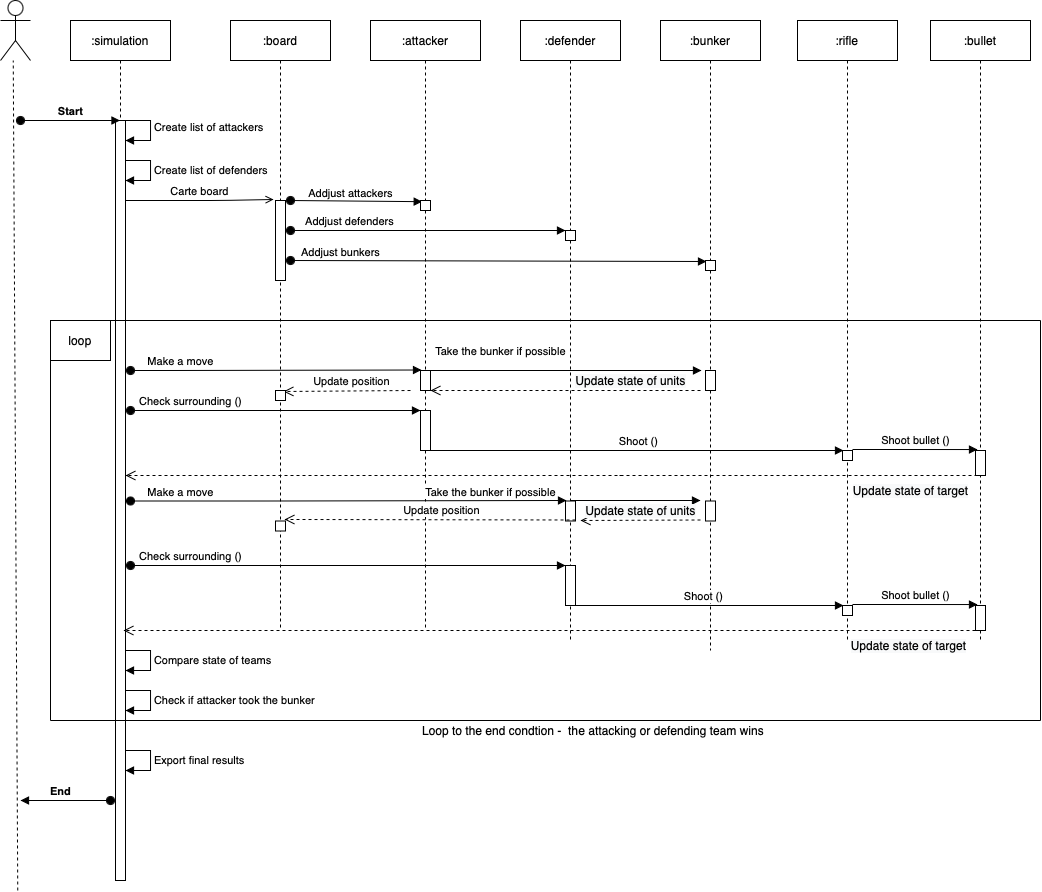

The diagram above was exported from draw.io. Its source (the exported page's mxGraphModel, read from the mxfile embedded in the PNG):
<mxGraphModel dx="635" dy="372" grid="1" gridSize="10" guides="1" tooltips="1" connect="1" arrows="1" fold="1" page="1" pageScale="1" pageWidth="827" pageHeight="1169" math="0" shadow="0">
  <root>
    <mxCell id="0" />
    <mxCell id="1" parent="0" />
    <mxCell id="X69fyZSZnNjX7etHUaCL-2" value="" style="endArrow=none;dashed=1;html=1;" parent="1" edge="1">
      <mxGeometry width="50" height="50" relative="1" as="geometry">
        <mxPoint x="47.25" y="930" as="sourcePoint" />
        <mxPoint x="42.75" y="100" as="targetPoint" />
      </mxGeometry>
    </mxCell>
    <mxCell id="X69fyZSZnNjX7etHUaCL-1" value="" style="shape=umlActor;verticalLabelPosition=bottom;verticalAlign=top;html=1;outlineConnect=0;" parent="1" vertex="1">
      <mxGeometry x="30" y="40" width="30" height="60" as="geometry" />
    </mxCell>
    <mxCell id="X69fyZSZnNjX7etHUaCL-9" value=":simulation" style="shape=umlLifeline;perimeter=lifelinePerimeter;whiteSpace=wrap;html=1;container=1;collapsible=0;recursiveResize=0;outlineConnect=0;" parent="1" vertex="1">
      <mxGeometry x="100" y="60" width="100" height="860" as="geometry" />
    </mxCell>
    <mxCell id="X69fyZSZnNjX7etHUaCL-16" value="" style="html=1;points=[];perimeter=orthogonalPerimeter;" parent="X69fyZSZnNjX7etHUaCL-9" vertex="1">
      <mxGeometry x="45" y="100" width="10" height="760" as="geometry" />
    </mxCell>
    <mxCell id="X69fyZSZnNjX7etHUaCL-52" value="Check surrounding ()" style="html=1;verticalAlign=bottom;startArrow=oval;startFill=1;endArrow=block;startSize=8;entryX=0;entryY=0;entryDx=0;entryDy=0;entryPerimeter=0;" parent="X69fyZSZnNjX7etHUaCL-9" target="X69fyZSZnNjX7etHUaCL-51" edge="1">
      <mxGeometry x="-0.5862" width="60" relative="1" as="geometry">
        <mxPoint x="60" y="390" as="sourcePoint" />
        <mxPoint x="120" y="390" as="targetPoint" />
        <mxPoint as="offset" />
      </mxGeometry>
    </mxCell>
    <mxCell id="X69fyZSZnNjX7etHUaCL-10" value=":board" style="shape=umlLifeline;perimeter=lifelinePerimeter;whiteSpace=wrap;html=1;container=1;collapsible=0;recursiveResize=0;outlineConnect=0;" parent="1" vertex="1">
      <mxGeometry x="260" y="60" width="100" height="610" as="geometry" />
    </mxCell>
    <mxCell id="X69fyZSZnNjX7etHUaCL-34" value="" style="html=1;points=[];perimeter=orthogonalPerimeter;" parent="X69fyZSZnNjX7etHUaCL-10" vertex="1">
      <mxGeometry x="45" y="180" width="10" height="80" as="geometry" />
    </mxCell>
    <mxCell id="X69fyZSZnNjX7etHUaCL-39" value="Addjust defenders" style="html=1;verticalAlign=bottom;startArrow=oval;startFill=1;endArrow=block;startSize=8;entryX=0;entryY=1;entryDx=0;entryDy=0;entryPerimeter=0;" parent="X69fyZSZnNjX7etHUaCL-10" target="X69fyZSZnNjX7etHUaCL-42" edge="1">
      <mxGeometry x="-0.5707" width="60" relative="1" as="geometry">
        <mxPoint x="60" y="210" as="sourcePoint" />
        <mxPoint x="120" y="210" as="targetPoint" />
        <mxPoint as="offset" />
      </mxGeometry>
    </mxCell>
    <mxCell id="X69fyZSZnNjX7etHUaCL-43" value="Addjust bunkers" style="html=1;verticalAlign=bottom;startArrow=oval;startFill=1;endArrow=block;startSize=8;entryX=0.1;entryY=0.1;entryDx=0;entryDy=0;entryPerimeter=0;" parent="X69fyZSZnNjX7etHUaCL-10" target="X69fyZSZnNjX7etHUaCL-44" edge="1">
      <mxGeometry x="-0.7596" y="-1" width="60" relative="1" as="geometry">
        <mxPoint x="60" y="240" as="sourcePoint" />
        <mxPoint x="470" y="240" as="targetPoint" />
        <mxPoint as="offset" />
      </mxGeometry>
    </mxCell>
    <mxCell id="X69fyZSZnNjX7etHUaCL-11" value=":attacker" style="shape=umlLifeline;perimeter=lifelinePerimeter;whiteSpace=wrap;html=1;container=1;collapsible=0;recursiveResize=0;outlineConnect=0;" parent="1" vertex="1">
      <mxGeometry x="400" y="60" width="110" height="610" as="geometry" />
    </mxCell>
    <mxCell id="X69fyZSZnNjX7etHUaCL-48" value="" style="html=1;points=[];perimeter=orthogonalPerimeter;" parent="X69fyZSZnNjX7etHUaCL-11" vertex="1">
      <mxGeometry x="50" y="350" width="10" height="20" as="geometry" />
    </mxCell>
    <mxCell id="X69fyZSZnNjX7etHUaCL-55" value="Shoot ()" style="html=1;verticalAlign=bottom;endArrow=block;entryX=0.1;entryY=0;entryDx=0;entryDy=0;entryPerimeter=0;" parent="X69fyZSZnNjX7etHUaCL-11" target="X69fyZSZnNjX7etHUaCL-56" edge="1">
      <mxGeometry x="0.0084" width="80" relative="1" as="geometry">
        <mxPoint x="60" y="430" as="sourcePoint" />
        <mxPoint x="140" y="430" as="targetPoint" />
        <mxPoint as="offset" />
      </mxGeometry>
    </mxCell>
    <mxCell id="X69fyZSZnNjX7etHUaCL-74" value="Take the bunker if possible" style="html=1;verticalAlign=bottom;endArrow=block;entryX=-0.4;entryY=0;entryDx=0;entryDy=0;entryPerimeter=0;" parent="X69fyZSZnNjX7etHUaCL-11" target="X69fyZSZnNjX7etHUaCL-75" edge="1">
      <mxGeometry x="-0.4565" y="10" width="80" relative="1" as="geometry">
        <mxPoint x="55" y="350" as="sourcePoint" />
        <mxPoint x="330" y="350" as="targetPoint" />
        <mxPoint as="offset" />
      </mxGeometry>
    </mxCell>
    <mxCell id="X69fyZSZnNjX7etHUaCL-12" value=":defender" style="shape=umlLifeline;perimeter=lifelinePerimeter;whiteSpace=wrap;html=1;container=1;collapsible=0;recursiveResize=0;outlineConnect=0;" parent="1" vertex="1">
      <mxGeometry x="550" y="60" width="100" height="620" as="geometry" />
    </mxCell>
    <mxCell id="X69fyZSZnNjX7etHUaCL-77" value="" style="html=1;verticalAlign=bottom;endArrow=block;" parent="X69fyZSZnNjX7etHUaCL-12" edge="1">
      <mxGeometry x="0.3846" y="10" width="80" relative="1" as="geometry">
        <mxPoint x="50" y="480" as="sourcePoint" />
        <mxPoint x="180" y="480" as="targetPoint" />
        <mxPoint as="offset" />
      </mxGeometry>
    </mxCell>
    <mxCell id="X69fyZSZnNjX7etHUaCL-13" value=":rifle" style="shape=umlLifeline;perimeter=lifelinePerimeter;whiteSpace=wrap;html=1;container=1;collapsible=0;recursiveResize=0;outlineConnect=0;" parent="1" vertex="1">
      <mxGeometry x="827" y="60" width="100" height="620" as="geometry" />
    </mxCell>
    <mxCell id="X69fyZSZnNjX7etHUaCL-14" value=":bullet" style="shape=umlLifeline;perimeter=lifelinePerimeter;whiteSpace=wrap;html=1;container=1;collapsible=0;recursiveResize=0;outlineConnect=0;" parent="1" vertex="1">
      <mxGeometry x="960" y="60" width="100" height="620" as="geometry" />
    </mxCell>
    <mxCell id="X69fyZSZnNjX7etHUaCL-15" value=":bunker" style="shape=umlLifeline;perimeter=lifelinePerimeter;whiteSpace=wrap;html=1;container=1;collapsible=0;recursiveResize=0;outlineConnect=0;" parent="1" vertex="1">
      <mxGeometry x="690" y="60" width="100" height="630" as="geometry" />
    </mxCell>
    <mxCell id="X69fyZSZnNjX7etHUaCL-75" value="" style="html=1;points=[];perimeter=orthogonalPerimeter;" parent="X69fyZSZnNjX7etHUaCL-15" vertex="1">
      <mxGeometry x="45" y="350" width="10" height="20" as="geometry" />
    </mxCell>
    <mxCell id="X69fyZSZnNjX7etHUaCL-17" value="&lt;b&gt;Start&lt;/b&gt;" style="html=1;verticalAlign=bottom;startArrow=oval;startFill=1;endArrow=block;startSize=8;" parent="1" target="X69fyZSZnNjX7etHUaCL-9" edge="1">
      <mxGeometry width="60" relative="1" as="geometry">
        <mxPoint x="50" y="160" as="sourcePoint" />
        <mxPoint x="140" y="160" as="targetPoint" />
      </mxGeometry>
    </mxCell>
    <mxCell id="X69fyZSZnNjX7etHUaCL-18" value="&lt;b&gt;End&lt;/b&gt;" style="html=1;verticalAlign=bottom;startArrow=oval;startFill=1;endArrow=block;startSize=8;" parent="1" edge="1">
      <mxGeometry x="0.1111" width="60" relative="1" as="geometry">
        <mxPoint x="140" y="840" as="sourcePoint" />
        <mxPoint x="50" y="840" as="targetPoint" />
        <mxPoint as="offset" />
      </mxGeometry>
    </mxCell>
    <mxCell id="X69fyZSZnNjX7etHUaCL-23" value="Create list of attackers" style="edgeStyle=orthogonalEdgeStyle;html=1;align=left;spacingLeft=2;endArrow=block;rounded=0;entryX=1;entryY=0;" parent="1" edge="1">
      <mxGeometry relative="1" as="geometry">
        <mxPoint x="150" y="160" as="sourcePoint" />
        <Array as="points">
          <mxPoint x="180" y="160" />
        </Array>
        <mxPoint x="155" y="180" as="targetPoint" />
      </mxGeometry>
    </mxCell>
    <mxCell id="X69fyZSZnNjX7etHUaCL-24" value="Create list of defenders" style="edgeStyle=orthogonalEdgeStyle;html=1;align=left;spacingLeft=2;endArrow=block;rounded=0;entryX=1;entryY=0;" parent="1" edge="1">
      <mxGeometry relative="1" as="geometry">
        <mxPoint x="155" y="200" as="sourcePoint" />
        <Array as="points">
          <mxPoint x="180" y="200" />
        </Array>
        <mxPoint x="155" y="220" as="targetPoint" />
      </mxGeometry>
    </mxCell>
    <mxCell id="X69fyZSZnNjX7etHUaCL-25" value="Carte board" style="html=1;verticalAlign=bottom;endArrow=open;endFill=0;entryX=-0.1;entryY=1.2;entryDx=0;entryDy=0;entryPerimeter=0;" parent="1" source="X69fyZSZnNjX7etHUaCL-16" edge="1">
      <mxGeometry width="80" relative="1" as="geometry">
        <mxPoint x="160" y="239" as="sourcePoint" />
        <mxPoint x="303" y="239" as="targetPoint" />
        <Array as="points">
          <mxPoint x="180" y="240" />
          <mxPoint x="250" y="240" />
        </Array>
      </mxGeometry>
    </mxCell>
    <mxCell id="X69fyZSZnNjX7etHUaCL-38" value="Addjust attackers" style="html=1;verticalAlign=bottom;startArrow=oval;endArrow=block;startSize=8;entryX=0.47;entryY=0.297;entryDx=0;entryDy=0;entryPerimeter=0;" parent="1" target="X69fyZSZnNjX7etHUaCL-11" edge="1">
      <mxGeometry x="-0.0888" y="-1" relative="1" as="geometry">
        <mxPoint x="320" y="240" as="sourcePoint" />
        <mxPoint x="380" y="240" as="targetPoint" />
        <mxPoint as="offset" />
      </mxGeometry>
    </mxCell>
    <mxCell id="X69fyZSZnNjX7etHUaCL-41" value="" style="html=1;points=[];perimeter=orthogonalPerimeter;" parent="1" vertex="1">
      <mxGeometry x="450" y="240" width="10" height="10" as="geometry" />
    </mxCell>
    <mxCell id="X69fyZSZnNjX7etHUaCL-42" value="" style="html=1;points=[];perimeter=orthogonalPerimeter;direction=south;" parent="1" vertex="1">
      <mxGeometry x="595" y="270" width="10" height="10" as="geometry" />
    </mxCell>
    <mxCell id="X69fyZSZnNjX7etHUaCL-44" value="" style="html=1;points=[];perimeter=orthogonalPerimeter;" parent="1" vertex="1">
      <mxGeometry x="735" y="300" width="10" height="10" as="geometry" />
    </mxCell>
    <mxCell id="X69fyZSZnNjX7etHUaCL-47" value="Make a move" style="html=1;verticalAlign=bottom;startArrow=oval;startFill=1;endArrow=block;startSize=8;entryX=0.1;entryY=-0.025;entryDx=0;entryDy=0;entryPerimeter=0;" parent="1" target="X69fyZSZnNjX7etHUaCL-48" edge="1">
      <mxGeometry x="-0.6552" width="60" relative="1" as="geometry">
        <mxPoint x="160" y="410" as="sourcePoint" />
        <mxPoint x="440" y="410" as="targetPoint" />
        <Array as="points">
          <mxPoint x="200" y="410" />
        </Array>
        <mxPoint as="offset" />
      </mxGeometry>
    </mxCell>
    <mxCell id="X69fyZSZnNjX7etHUaCL-49" value="Update position" style="html=1;verticalAlign=bottom;endArrow=open;dashed=1;endSize=8;entryX=0.8;entryY=0.1;entryDx=0;entryDy=0;entryPerimeter=0;" parent="1" target="X69fyZSZnNjX7etHUaCL-50" edge="1">
      <mxGeometry x="-0.0769" relative="1" as="geometry">
        <mxPoint x="440" y="430" as="sourcePoint" />
        <mxPoint x="320" y="430" as="targetPoint" />
        <mxPoint as="offset" />
      </mxGeometry>
    </mxCell>
    <mxCell id="X69fyZSZnNjX7etHUaCL-50" value="" style="html=1;points=[];perimeter=orthogonalPerimeter;" parent="1" vertex="1">
      <mxGeometry x="305" y="430" width="10" height="10" as="geometry" />
    </mxCell>
    <mxCell id="X69fyZSZnNjX7etHUaCL-51" value="" style="html=1;points=[];perimeter=orthogonalPerimeter;" parent="1" vertex="1">
      <mxGeometry x="450" y="450" width="10" height="40" as="geometry" />
    </mxCell>
    <mxCell id="X69fyZSZnNjX7etHUaCL-56" value="" style="html=1;points=[];perimeter=orthogonalPerimeter;" parent="1" vertex="1">
      <mxGeometry x="872" y="490" width="10" height="10" as="geometry" />
    </mxCell>
    <mxCell id="X69fyZSZnNjX7etHUaCL-59" value="" style="html=1;points=[];perimeter=orthogonalPerimeter;" parent="1" vertex="1">
      <mxGeometry x="1005" y="490" width="10" height="25" as="geometry" />
    </mxCell>
    <mxCell id="X69fyZSZnNjX7etHUaCL-58" value="Shoot bullet ()" style="html=1;verticalAlign=bottom;endArrow=block;entryX=0.47;entryY=0.692;entryDx=0;entryDy=0;entryPerimeter=0;" parent="1" target="X69fyZSZnNjX7etHUaCL-14" edge="1">
      <mxGeometry width="80" relative="1" as="geometry">
        <mxPoint x="882" y="489" as="sourcePoint" />
        <mxPoint x="992" y="489" as="targetPoint" />
        <Array as="points">
          <mxPoint x="902" y="489" />
        </Array>
      </mxGeometry>
    </mxCell>
    <mxCell id="X69fyZSZnNjX7etHUaCL-61" value="&lt;span style=&quot;font-size: 12px ; background-color: rgb(248 , 249 , 250)&quot;&gt;Update state of target&lt;/span&gt;" style="html=1;verticalAlign=bottom;endArrow=open;dashed=1;endSize=8;" parent="1" target="X69fyZSZnNjX7etHUaCL-16" edge="1">
      <mxGeometry x="-0.8427" y="25" relative="1" as="geometry">
        <mxPoint x="1007" y="515" as="sourcePoint" />
        <mxPoint x="927" y="515" as="targetPoint" />
        <mxPoint as="offset" />
        <Array as="points">
          <mxPoint x="640" y="515" />
        </Array>
      </mxGeometry>
    </mxCell>
    <mxCell id="X69fyZSZnNjX7etHUaCL-62" value="Check surrounding ()" style="html=1;verticalAlign=bottom;startArrow=oval;startFill=1;endArrow=block;startSize=8;entryX=0;entryY=0;entryDx=0;entryDy=0;entryPerimeter=0;" parent="1" target="X69fyZSZnNjX7etHUaCL-68" edge="1">
      <mxGeometry x="-0.7241" width="60" relative="1" as="geometry">
        <mxPoint x="160" y="605" as="sourcePoint" />
        <mxPoint x="120" y="545" as="targetPoint" />
        <mxPoint as="offset" />
      </mxGeometry>
    </mxCell>
    <mxCell id="X69fyZSZnNjX7etHUaCL-63" value="" style="html=1;points=[];perimeter=orthogonalPerimeter;" parent="1" vertex="1">
      <mxGeometry x="595" y="540.5" width="10" height="20" as="geometry" />
    </mxCell>
    <mxCell id="X69fyZSZnNjX7etHUaCL-64" value="Shoot ()" style="html=1;verticalAlign=bottom;endArrow=block;entryX=0.1;entryY=0;entryDx=0;entryDy=0;entryPerimeter=0;" parent="1" target="X69fyZSZnNjX7etHUaCL-70" edge="1">
      <mxGeometry x="0.0084" width="80" relative="1" as="geometry">
        <mxPoint x="599.5" y="645" as="sourcePoint" />
        <mxPoint x="140" y="585" as="targetPoint" />
        <mxPoint as="offset" />
        <Array as="points">
          <mxPoint x="595" y="645" />
        </Array>
      </mxGeometry>
    </mxCell>
    <mxCell id="X69fyZSZnNjX7etHUaCL-65" value="Make a move" style="html=1;verticalAlign=bottom;startArrow=oval;startFill=1;endArrow=block;startSize=8;entryX=0.1;entryY=-0.025;entryDx=0;entryDy=0;entryPerimeter=0;" parent="1" target="X69fyZSZnNjX7etHUaCL-63" edge="1">
      <mxGeometry x="-0.7706" y="1" width="60" relative="1" as="geometry">
        <mxPoint x="160" y="540.5" as="sourcePoint" />
        <mxPoint x="440" y="540.5" as="targetPoint" />
        <Array as="points">
          <mxPoint x="305" y="540.5" />
        </Array>
        <mxPoint y="1" as="offset" />
      </mxGeometry>
    </mxCell>
    <mxCell id="X69fyZSZnNjX7etHUaCL-66" value="Update position" style="html=1;verticalAlign=bottom;endArrow=open;dashed=1;endSize=8;entryX=0.54;entryY=0.818;entryDx=0;entryDy=0;entryPerimeter=0;" parent="1" target="X69fyZSZnNjX7etHUaCL-10" edge="1">
      <mxGeometry x="-0.0769" relative="1" as="geometry">
        <mxPoint x="605" y="559.5" as="sourcePoint" />
        <mxPoint x="325.5" y="559.5" as="targetPoint" />
        <mxPoint as="offset" />
      </mxGeometry>
    </mxCell>
    <mxCell id="X69fyZSZnNjX7etHUaCL-67" value="" style="html=1;points=[];perimeter=orthogonalPerimeter;" parent="1" vertex="1">
      <mxGeometry x="305" y="560.5" width="10" height="10" as="geometry" />
    </mxCell>
    <mxCell id="X69fyZSZnNjX7etHUaCL-68" value="" style="html=1;points=[];perimeter=orthogonalPerimeter;" parent="1" vertex="1">
      <mxGeometry x="595" y="605" width="10" height="40" as="geometry" />
    </mxCell>
    <mxCell id="X69fyZSZnNjX7etHUaCL-70" value="" style="html=1;points=[];perimeter=orthogonalPerimeter;" parent="1" vertex="1">
      <mxGeometry x="872" y="645" width="10" height="10" as="geometry" />
    </mxCell>
    <mxCell id="X69fyZSZnNjX7etHUaCL-71" value="" style="html=1;points=[];perimeter=orthogonalPerimeter;" parent="1" vertex="1">
      <mxGeometry x="1005" y="645" width="10" height="25" as="geometry" />
    </mxCell>
    <mxCell id="X69fyZSZnNjX7etHUaCL-72" value="Shoot bullet ()" style="html=1;verticalAlign=bottom;endArrow=block;entryX=0.47;entryY=0.692;entryDx=0;entryDy=0;entryPerimeter=0;" parent="1" edge="1">
      <mxGeometry width="80" relative="1" as="geometry">
        <mxPoint x="882" y="644" as="sourcePoint" />
        <mxPoint x="1007" y="644.04" as="targetPoint" />
        <Array as="points">
          <mxPoint x="902" y="644" />
        </Array>
      </mxGeometry>
    </mxCell>
    <mxCell id="X69fyZSZnNjX7etHUaCL-73" value="&lt;span style=&quot;font-size: 12px ; background-color: rgb(248 , 249 , 250)&quot;&gt;Update state of target&lt;/span&gt;" style="html=1;verticalAlign=bottom;endArrow=open;dashed=1;endSize=8;" parent="1" edge="1">
      <mxGeometry x="-0.8427" y="25" relative="1" as="geometry">
        <mxPoint x="1005" y="670" as="sourcePoint" />
        <mxPoint x="153" y="670" as="targetPoint" />
        <mxPoint as="offset" />
      </mxGeometry>
    </mxCell>
    <mxCell id="X69fyZSZnNjX7etHUaCL-76" value="&lt;span style=&quot;font-size: 12px ; background-color: rgb(248 , 249 , 250)&quot;&gt;Update state of units&lt;/span&gt;" style="html=1;verticalAlign=bottom;endArrow=open;dashed=1;endSize=8;" parent="1" edge="1">
      <mxGeometry x="-0.4815" relative="1" as="geometry">
        <mxPoint x="730" y="430" as="sourcePoint" />
        <mxPoint x="460" y="430" as="targetPoint" />
        <mxPoint as="offset" />
      </mxGeometry>
    </mxCell>
    <mxCell id="X69fyZSZnNjX7etHUaCL-78" value="" style="html=1;points=[];perimeter=orthogonalPerimeter;" parent="1" vertex="1">
      <mxGeometry x="735" y="540.5" width="10" height="20" as="geometry" />
    </mxCell>
    <mxCell id="X69fyZSZnNjX7etHUaCL-80" value="&lt;span style=&quot;font-size: 12px ; background-color: rgb(248 , 249 , 250)&quot;&gt;Update state of units&lt;/span&gt;" style="html=1;verticalAlign=bottom;endArrow=open;dashed=1;endSize=8;" parent="1" edge="1">
      <mxGeometry relative="1" as="geometry">
        <mxPoint x="730" y="559.5" as="sourcePoint" />
        <mxPoint x="610" y="560" as="targetPoint" />
      </mxGeometry>
    </mxCell>
    <mxCell id="X69fyZSZnNjX7etHUaCL-81" value="" style="endArrow=none;html=1;" parent="1" edge="1">
      <mxGeometry width="50" height="50" relative="1" as="geometry">
        <mxPoint x="80" y="360" as="sourcePoint" />
        <mxPoint x="1070" y="360" as="targetPoint" />
      </mxGeometry>
    </mxCell>
    <mxCell id="X69fyZSZnNjX7etHUaCL-82" value="" style="endArrow=none;html=1;" parent="1" edge="1">
      <mxGeometry width="50" height="50" relative="1" as="geometry">
        <mxPoint x="1070" y="760" as="sourcePoint" />
        <mxPoint x="1070" y="360" as="targetPoint" />
        <Array as="points">
          <mxPoint x="1070" y="550.5" />
        </Array>
      </mxGeometry>
    </mxCell>
    <mxCell id="X69fyZSZnNjX7etHUaCL-83" value="" style="endArrow=none;html=1;" parent="1" edge="1">
      <mxGeometry width="50" height="50" relative="1" as="geometry">
        <mxPoint x="80" y="760" as="sourcePoint" />
        <mxPoint x="1070" y="760" as="targetPoint" />
      </mxGeometry>
    </mxCell>
    <mxCell id="X69fyZSZnNjX7etHUaCL-84" value="" style="endArrow=none;html=1;" parent="1" edge="1">
      <mxGeometry width="50" height="50" relative="1" as="geometry">
        <mxPoint x="80" y="760" as="sourcePoint" />
        <mxPoint x="80" y="360" as="targetPoint" />
      </mxGeometry>
    </mxCell>
    <mxCell id="X69fyZSZnNjX7etHUaCL-86" value="loop" style="rounded=0;whiteSpace=wrap;html=1;" parent="1" vertex="1">
      <mxGeometry x="80" y="360" width="60" height="40" as="geometry" />
    </mxCell>
    <mxCell id="X69fyZSZnNjX7etHUaCL-87" value="Loop to the end condtion - &amp;nbsp;the attacking or defending team wins" style="text;html=1;strokeColor=none;fillColor=none;align=center;verticalAlign=middle;whiteSpace=wrap;rounded=0;" parent="1" vertex="1">
      <mxGeometry x="340" y="760" width="566" height="20" as="geometry" />
    </mxCell>
    <mxCell id="X69fyZSZnNjX7etHUaCL-89" value="Compare state of teams" style="edgeStyle=orthogonalEdgeStyle;html=1;align=left;spacingLeft=2;endArrow=block;rounded=0;entryX=1;entryY=0;" parent="1" edge="1">
      <mxGeometry relative="1" as="geometry">
        <mxPoint x="155" y="690" as="sourcePoint" />
        <Array as="points">
          <mxPoint x="180" y="690" />
        </Array>
        <mxPoint x="155" y="710" as="targetPoint" />
      </mxGeometry>
    </mxCell>
    <mxCell id="X69fyZSZnNjX7etHUaCL-91" value="Check if attacker took the bunker" style="edgeStyle=orthogonalEdgeStyle;html=1;align=left;spacingLeft=2;endArrow=block;rounded=0;entryX=1;entryY=0;" parent="1" edge="1">
      <mxGeometry relative="1" as="geometry">
        <mxPoint x="155" y="730" as="sourcePoint" />
        <Array as="points">
          <mxPoint x="180" y="730" />
          <mxPoint x="180" y="750" />
        </Array>
        <mxPoint x="155" y="750" as="targetPoint" />
      </mxGeometry>
    </mxCell>
    <mxCell id="X69fyZSZnNjX7etHUaCL-93" value="Export final results" style="edgeStyle=orthogonalEdgeStyle;html=1;align=left;spacingLeft=2;endArrow=block;rounded=0;entryX=1;entryY=0;" parent="1" edge="1">
      <mxGeometry relative="1" as="geometry">
        <mxPoint x="155" y="790" as="sourcePoint" />
        <Array as="points">
          <mxPoint x="180" y="790" />
        </Array>
        <mxPoint x="155" y="810" as="targetPoint" />
      </mxGeometry>
    </mxCell>
    <mxCell id="EN9KGHnewqh9i7eo_Ahd-5" value="&lt;span style=&quot;font-size: 11px ; background-color: rgb(255 , 255 , 255)&quot;&gt;Take the bunker if possible&lt;/span&gt;" style="text;html=1;align=center;verticalAlign=middle;resizable=0;points=[];autosize=1;strokeColor=none;" vertex="1" parent="1">
      <mxGeometry x="445" y="520.5" width="150" height="20" as="geometry" />
    </mxCell>
  </root>
</mxGraphModel>